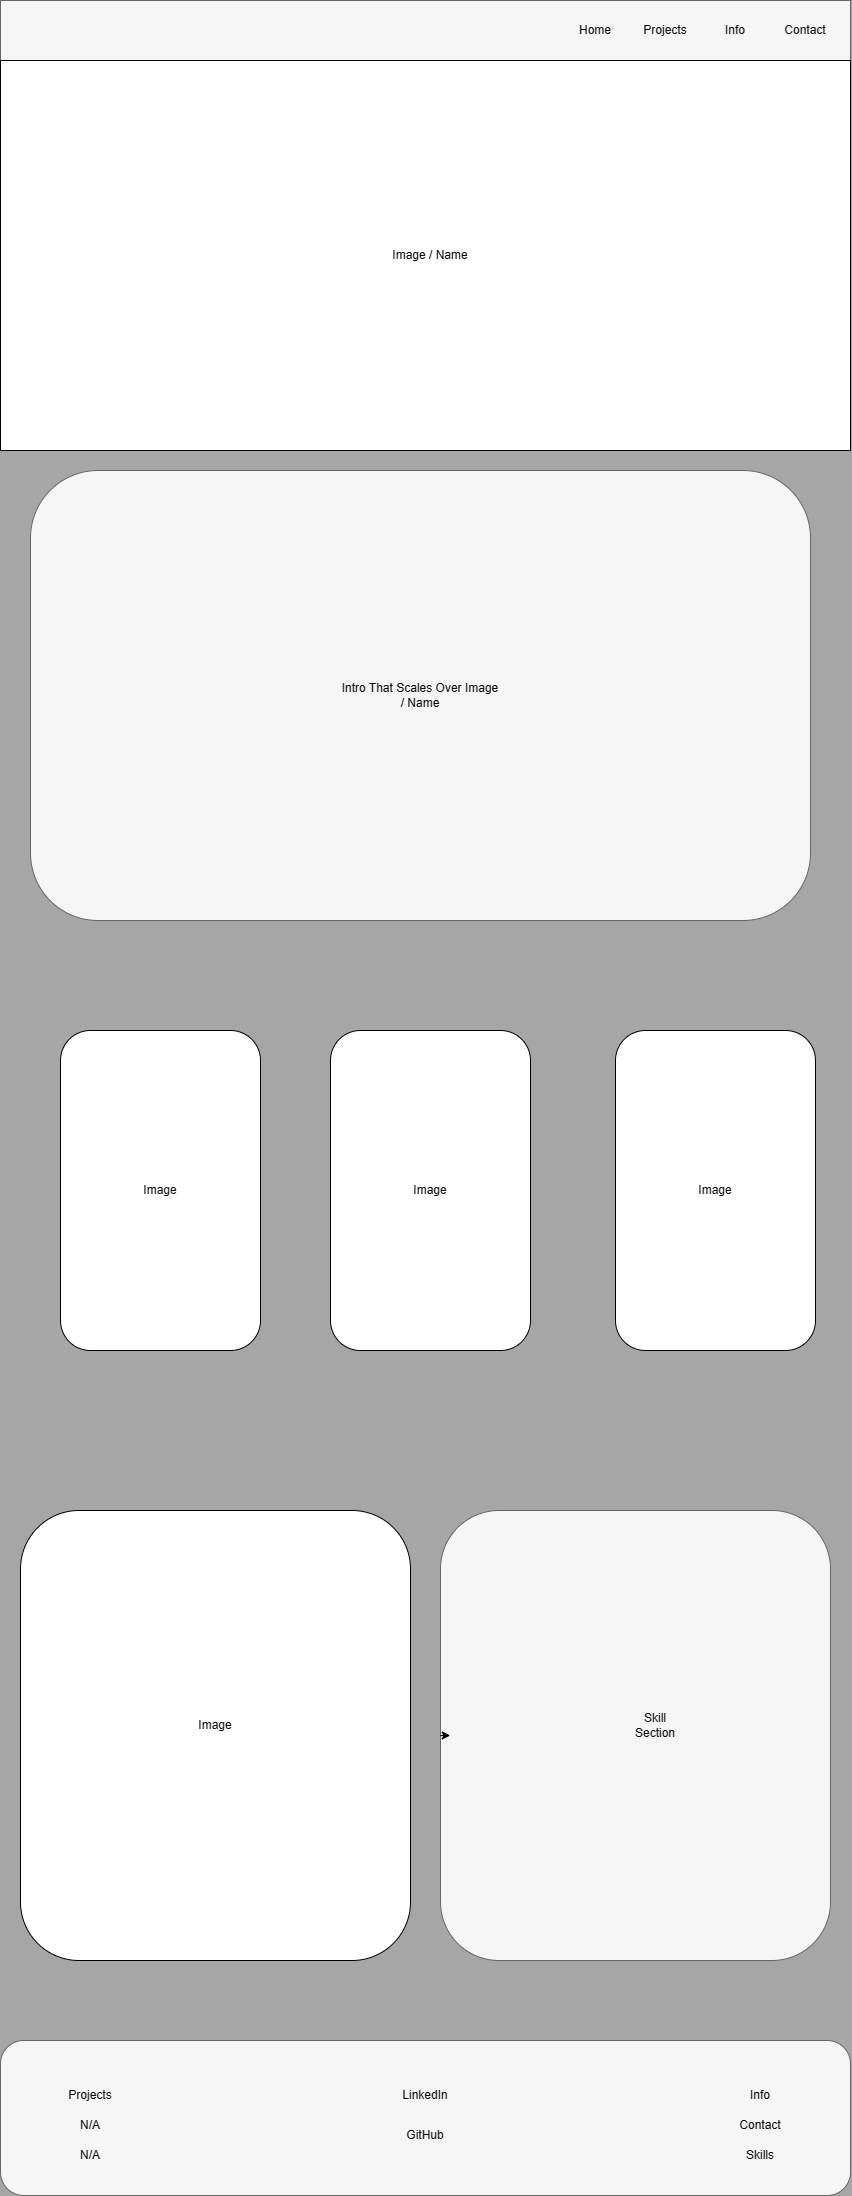

The diagram above was exported from draw.io. Its source (the exported page's mxGraphModel, read from the mxfile embedded in the PNG):
<mxGraphModel dx="1480" dy="946" grid="0" gridSize="10" guides="1" tooltips="1" connect="1" arrows="1" fold="1" page="1" pageScale="1" pageWidth="850" pageHeight="1100" background="#A6A6A6" math="0" shadow="0">
  <root>
    <mxCell id="0" />
    <mxCell id="1" parent="0" />
    <mxCell id="AoJJx1FUXvyr9VdK1uaK-9" value="" style="rounded=0;whiteSpace=wrap;html=1;fillColor=#f5f5f5;fontColor=#333333;strokeColor=#666666;strokeWidth=1;sketch=0;glass=0;shadow=0;" vertex="1" parent="1">
      <mxGeometry width="850" height="60" as="geometry" />
    </mxCell>
    <mxCell id="AoJJx1FUXvyr9VdK1uaK-10" value="Contact" style="text;html=1;strokeColor=none;fillColor=none;align=center;verticalAlign=middle;whiteSpace=wrap;rounded=0;" vertex="1" parent="1">
      <mxGeometry x="770" y="15" width="70" height="30" as="geometry" />
    </mxCell>
    <mxCell id="AoJJx1FUXvyr9VdK1uaK-11" value="Info" style="text;html=1;strokeColor=none;fillColor=none;align=center;verticalAlign=middle;whiteSpace=wrap;rounded=0;" vertex="1" parent="1">
      <mxGeometry x="700" y="15" width="70" height="30" as="geometry" />
    </mxCell>
    <mxCell id="AoJJx1FUXvyr9VdK1uaK-12" value="Projects" style="text;html=1;strokeColor=none;fillColor=none;align=center;verticalAlign=middle;whiteSpace=wrap;rounded=0;" vertex="1" parent="1">
      <mxGeometry x="630" y="15" width="70" height="30" as="geometry" />
    </mxCell>
    <mxCell id="AoJJx1FUXvyr9VdK1uaK-13" value="Home" style="text;html=1;strokeColor=none;fillColor=none;align=center;verticalAlign=middle;whiteSpace=wrap;rounded=0;" vertex="1" parent="1">
      <mxGeometry x="560" y="15" width="70" height="30" as="geometry" />
    </mxCell>
    <mxCell id="AoJJx1FUXvyr9VdK1uaK-14" value="" style="rounded=0;whiteSpace=wrap;html=1;" vertex="1" parent="1">
      <mxGeometry y="60" width="850" height="390" as="geometry" />
    </mxCell>
    <mxCell id="AoJJx1FUXvyr9VdK1uaK-15" value="Image / Name" style="text;html=1;strokeColor=none;fillColor=none;align=center;verticalAlign=middle;whiteSpace=wrap;rounded=0;" vertex="1" parent="1">
      <mxGeometry x="315" y="210" width="230" height="90" as="geometry" />
    </mxCell>
    <mxCell id="AoJJx1FUXvyr9VdK1uaK-16" value="" style="rounded=1;whiteSpace=wrap;html=1;fillColor=#f5f5f5;fontColor=#333333;strokeColor=#666666;" vertex="1" parent="1">
      <mxGeometry x="30" y="470" width="780" height="450" as="geometry" />
    </mxCell>
    <mxCell id="AoJJx1FUXvyr9VdK1uaK-18" value="Intro That Scales Over Image / Name" style="text;html=1;strokeColor=none;fillColor=none;align=center;verticalAlign=middle;whiteSpace=wrap;rounded=0;" vertex="1" parent="1">
      <mxGeometry x="340" y="665" width="160" height="60" as="geometry" />
    </mxCell>
    <mxCell id="AoJJx1FUXvyr9VdK1uaK-19" value="" style="rounded=1;whiteSpace=wrap;html=1;" vertex="1" parent="1">
      <mxGeometry x="60" y="1030" width="200" height="320" as="geometry" />
    </mxCell>
    <mxCell id="AoJJx1FUXvyr9VdK1uaK-20" value="" style="rounded=1;whiteSpace=wrap;html=1;" vertex="1" parent="1">
      <mxGeometry x="330" y="1030" width="200" height="320" as="geometry" />
    </mxCell>
    <mxCell id="AoJJx1FUXvyr9VdK1uaK-21" value="" style="rounded=1;whiteSpace=wrap;html=1;" vertex="1" parent="1">
      <mxGeometry x="615" y="1030" width="200" height="320" as="geometry" />
    </mxCell>
    <mxCell id="AoJJx1FUXvyr9VdK1uaK-22" value="Image" style="text;html=1;strokeColor=none;fillColor=none;align=center;verticalAlign=middle;whiteSpace=wrap;rounded=0;" vertex="1" parent="1">
      <mxGeometry x="685" y="1175" width="60" height="30" as="geometry" />
    </mxCell>
    <mxCell id="AoJJx1FUXvyr9VdK1uaK-23" value="Image" style="text;html=1;strokeColor=none;fillColor=none;align=center;verticalAlign=middle;whiteSpace=wrap;rounded=0;" vertex="1" parent="1">
      <mxGeometry x="400" y="1175" width="60" height="30" as="geometry" />
    </mxCell>
    <mxCell id="AoJJx1FUXvyr9VdK1uaK-24" value="Image" style="text;html=1;strokeColor=none;fillColor=none;align=center;verticalAlign=middle;whiteSpace=wrap;rounded=0;" vertex="1" parent="1">
      <mxGeometry x="130" y="1175" width="60" height="30" as="geometry" />
    </mxCell>
    <mxCell id="AoJJx1FUXvyr9VdK1uaK-25" value="" style="rounded=1;whiteSpace=wrap;html=1;fillColor=#f5f5f5;fontColor=#333333;strokeColor=#666666;" vertex="1" parent="1">
      <mxGeometry x="440" y="1510" width="390" height="450" as="geometry" />
    </mxCell>
    <mxCell id="AoJJx1FUXvyr9VdK1uaK-26" value="Skill Section" style="text;html=1;strokeColor=none;fillColor=none;align=center;verticalAlign=middle;whiteSpace=wrap;rounded=0;" vertex="1" parent="1">
      <mxGeometry x="625" y="1710" width="60" height="30" as="geometry" />
    </mxCell>
    <mxCell id="AoJJx1FUXvyr9VdK1uaK-27" value="" style="rounded=1;whiteSpace=wrap;html=1;" vertex="1" parent="1">
      <mxGeometry x="20" y="1510" width="390" height="450" as="geometry" />
    </mxCell>
    <mxCell id="AoJJx1FUXvyr9VdK1uaK-28" style="edgeStyle=orthogonalEdgeStyle;rounded=0;orthogonalLoop=1;jettySize=auto;html=1;exitX=0;exitY=0.5;exitDx=0;exitDy=0;entryX=0.025;entryY=0.5;entryDx=0;entryDy=0;entryPerimeter=0;" edge="1" parent="1" source="AoJJx1FUXvyr9VdK1uaK-25" target="AoJJx1FUXvyr9VdK1uaK-25">
      <mxGeometry relative="1" as="geometry" />
    </mxCell>
    <mxCell id="AoJJx1FUXvyr9VdK1uaK-29" value="Image" style="text;html=1;strokeColor=none;fillColor=none;align=center;verticalAlign=middle;whiteSpace=wrap;rounded=0;" vertex="1" parent="1">
      <mxGeometry x="185" y="1710" width="60" height="30" as="geometry" />
    </mxCell>
    <mxCell id="AoJJx1FUXvyr9VdK1uaK-30" value="" style="rounded=1;whiteSpace=wrap;html=1;fillColor=#f5f5f5;fontColor=#333333;strokeColor=#666666;" vertex="1" parent="1">
      <mxGeometry y="2040" width="850" height="155" as="geometry" />
    </mxCell>
    <mxCell id="AoJJx1FUXvyr9VdK1uaK-31" value="Projects" style="text;html=1;strokeColor=none;fillColor=none;align=center;verticalAlign=middle;whiteSpace=wrap;rounded=0;" vertex="1" parent="1">
      <mxGeometry x="60" y="2080" width="60" height="30" as="geometry" />
    </mxCell>
    <mxCell id="AoJJx1FUXvyr9VdK1uaK-32" value="N/A" style="text;html=1;strokeColor=none;fillColor=none;align=center;verticalAlign=middle;whiteSpace=wrap;rounded=0;" vertex="1" parent="1">
      <mxGeometry x="60" y="2110" width="60" height="30" as="geometry" />
    </mxCell>
    <mxCell id="AoJJx1FUXvyr9VdK1uaK-33" value="N/A" style="text;html=1;strokeColor=none;fillColor=none;align=center;verticalAlign=middle;whiteSpace=wrap;rounded=0;" vertex="1" parent="1">
      <mxGeometry x="60" y="2140" width="60" height="30" as="geometry" />
    </mxCell>
    <mxCell id="AoJJx1FUXvyr9VdK1uaK-34" value="LinkedIn" style="text;html=1;strokeColor=none;fillColor=none;align=center;verticalAlign=middle;whiteSpace=wrap;rounded=0;" vertex="1" parent="1">
      <mxGeometry x="395" y="2080" width="60" height="30" as="geometry" />
    </mxCell>
    <mxCell id="AoJJx1FUXvyr9VdK1uaK-35" value="GitHub" style="text;html=1;strokeColor=none;fillColor=none;align=center;verticalAlign=middle;whiteSpace=wrap;rounded=0;" vertex="1" parent="1">
      <mxGeometry x="395" y="2120" width="60" height="30" as="geometry" />
    </mxCell>
    <mxCell id="AoJJx1FUXvyr9VdK1uaK-36" value="Info" style="text;html=1;strokeColor=none;fillColor=none;align=center;verticalAlign=middle;whiteSpace=wrap;rounded=0;" vertex="1" parent="1">
      <mxGeometry x="730" y="2080" width="60" height="30" as="geometry" />
    </mxCell>
    <mxCell id="AoJJx1FUXvyr9VdK1uaK-37" value="Contact" style="text;html=1;strokeColor=none;fillColor=none;align=center;verticalAlign=middle;whiteSpace=wrap;rounded=0;" vertex="1" parent="1">
      <mxGeometry x="730" y="2110" width="60" height="30" as="geometry" />
    </mxCell>
    <mxCell id="AoJJx1FUXvyr9VdK1uaK-38" value="Skills" style="text;html=1;strokeColor=none;fillColor=none;align=center;verticalAlign=middle;whiteSpace=wrap;rounded=0;" vertex="1" parent="1">
      <mxGeometry x="730" y="2140" width="60" height="30" as="geometry" />
    </mxCell>
  </root>
</mxGraphModel>